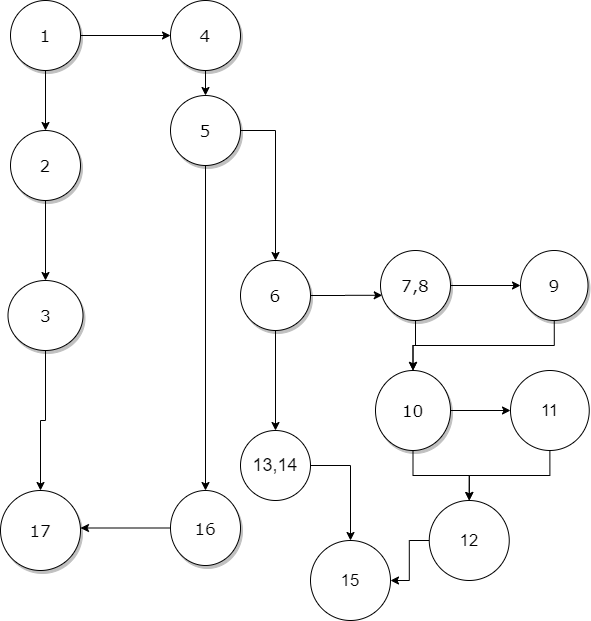

The diagram above was exported from draw.io. Its source (the exported page's mxGraphModel, read from the mxfile embedded in the PNG):
<mxGraphModel dx="868" dy="450" grid="1" gridSize="10" guides="1" tooltips="1" connect="1" arrows="1" fold="1" page="1" pageScale="1" pageWidth="1100" pageHeight="850" background="#ffffff" math="0" shadow="0">
  <root>
    <mxCell id="0" />
    <mxCell id="1" parent="0" />
    <mxCell id="1ea317790d2ca983-12" style="edgeStyle=none;rounded=1;html=1;labelBackgroundColor=none;startArrow=none;startFill=0;startSize=5;endArrow=classicThin;endFill=1;endSize=5;jettySize=auto;orthogonalLoop=1;strokeColor=#B3B3B3;strokeWidth=1;fontFamily=Verdana;fontSize=12" parent="1" source="1ea317790d2ca983-1" target="1ea317790d2ca983-2" edge="1">
      <mxGeometry relative="1" as="geometry" />
    </mxCell>
    <mxCell id="wQqBR8d-fXq49IPzVqdP-30" style="edgeStyle=orthogonalEdgeStyle;rounded=0;orthogonalLoop=1;jettySize=auto;html=1;exitX=0.5;exitY=1;exitDx=0;exitDy=0;entryX=0.5;entryY=0;entryDx=0;entryDy=0;" edge="1" parent="1" source="1ea317790d2ca983-1" target="1ea317790d2ca983-9">
      <mxGeometry relative="1" as="geometry" />
    </mxCell>
    <mxCell id="wQqBR8d-fXq49IPzVqdP-31" style="edgeStyle=orthogonalEdgeStyle;rounded=0;orthogonalLoop=1;jettySize=auto;html=1;exitX=1;exitY=0.5;exitDx=0;exitDy=0;entryX=0;entryY=0.5;entryDx=0;entryDy=0;" edge="1" parent="1" source="1ea317790d2ca983-1" target="1ea317790d2ca983-2">
      <mxGeometry relative="1" as="geometry" />
    </mxCell>
    <mxCell id="1ea317790d2ca983-1" value="&lt;div&gt;&lt;font style=&quot;font-size: 17px&quot;&gt;1&lt;/font&gt;&lt;/div&gt;" style="ellipse;whiteSpace=wrap;html=1;rounded=0;shadow=1;comic=0;labelBackgroundColor=none;strokeWidth=1;fontFamily=Verdana;fontSize=12;align=center;" parent="1" vertex="1">
      <mxGeometry x="120" width="70" height="70" as="geometry" />
    </mxCell>
    <mxCell id="wQqBR8d-fXq49IPzVqdP-32" style="edgeStyle=orthogonalEdgeStyle;rounded=0;orthogonalLoop=1;jettySize=auto;html=1;" edge="1" parent="1" source="1ea317790d2ca983-2" target="1ea317790d2ca983-7">
      <mxGeometry relative="1" as="geometry" />
    </mxCell>
    <mxCell id="1ea317790d2ca983-2" value="&lt;span&gt;&lt;font style=&quot;font-size: 17px&quot;&gt;4&lt;/font&gt;&lt;/span&gt;" style="ellipse;whiteSpace=wrap;html=1;rounded=0;shadow=1;comic=0;labelBackgroundColor=none;strokeWidth=1;fontFamily=Verdana;fontSize=12;align=center;" parent="1" vertex="1">
      <mxGeometry x="280" width="70" height="70" as="geometry" />
    </mxCell>
    <mxCell id="wQqBR8d-fXq49IPzVqdP-8" style="edgeStyle=orthogonalEdgeStyle;rounded=0;orthogonalLoop=1;jettySize=auto;html=1;exitX=1;exitY=0.5;exitDx=0;exitDy=0;" edge="1" parent="1" source="1ea317790d2ca983-3" target="1ea317790d2ca983-5">
      <mxGeometry relative="1" as="geometry" />
    </mxCell>
    <mxCell id="wQqBR8d-fXq49IPzVqdP-10" style="edgeStyle=orthogonalEdgeStyle;rounded=0;orthogonalLoop=1;jettySize=auto;html=1;exitX=0.5;exitY=1;exitDx=0;exitDy=0;entryX=0.5;entryY=0;entryDx=0;entryDy=0;" edge="1" parent="1" source="1ea317790d2ca983-3" target="1ea317790d2ca983-4">
      <mxGeometry relative="1" as="geometry" />
    </mxCell>
    <mxCell id="1ea317790d2ca983-3" value="&lt;span&gt;&lt;font style=&quot;font-size: 17px&quot;&gt;7,8&lt;/font&gt;&lt;/span&gt;" style="ellipse;whiteSpace=wrap;html=1;rounded=0;shadow=1;comic=0;labelBackgroundColor=none;strokeWidth=1;fontFamily=Verdana;fontSize=12;align=center;" parent="1" vertex="1">
      <mxGeometry x="490" y="250" width="70" height="70" as="geometry" />
    </mxCell>
    <mxCell id="wQqBR8d-fXq49IPzVqdP-21" style="edgeStyle=orthogonalEdgeStyle;rounded=0;orthogonalLoop=1;jettySize=auto;html=1;exitX=0.5;exitY=1;exitDx=0;exitDy=0;entryX=0.5;entryY=0;entryDx=0;entryDy=0;" edge="1" parent="1" source="1ea317790d2ca983-4" target="wQqBR8d-fXq49IPzVqdP-17">
      <mxGeometry relative="1" as="geometry" />
    </mxCell>
    <mxCell id="wQqBR8d-fXq49IPzVqdP-24" style="edgeStyle=orthogonalEdgeStyle;rounded=0;orthogonalLoop=1;jettySize=auto;html=1;exitX=1;exitY=0.5;exitDx=0;exitDy=0;entryX=0;entryY=0.5;entryDx=0;entryDy=0;" edge="1" parent="1" source="1ea317790d2ca983-4" target="wQqBR8d-fXq49IPzVqdP-16">
      <mxGeometry relative="1" as="geometry" />
    </mxCell>
    <mxCell id="1ea317790d2ca983-4" value="&lt;span&gt;&lt;font style=&quot;font-size: 17px&quot;&gt;10&lt;/font&gt;&lt;/span&gt;" style="ellipse;whiteSpace=wrap;html=1;rounded=0;shadow=1;comic=0;labelBackgroundColor=none;strokeWidth=1;fontFamily=Verdana;fontSize=12;align=center;" parent="1" vertex="1">
      <mxGeometry x="485" y="370" width="75" height="80" as="geometry" />
    </mxCell>
    <mxCell id="wQqBR8d-fXq49IPzVqdP-9" style="edgeStyle=orthogonalEdgeStyle;rounded=0;orthogonalLoop=1;jettySize=auto;html=1;exitX=1;exitY=0.5;exitDx=0;exitDy=0;entryX=0.5;entryY=0;entryDx=0;entryDy=0;" edge="1" parent="1" source="1ea317790d2ca983-5" target="1ea317790d2ca983-4">
      <mxGeometry relative="1" as="geometry" />
    </mxCell>
    <mxCell id="1ea317790d2ca983-5" value="&lt;span&gt;&lt;font style=&quot;font-size: 17px&quot;&gt;9&lt;/font&gt;&lt;/span&gt;" style="ellipse;whiteSpace=wrap;html=1;rounded=0;shadow=1;comic=0;labelBackgroundColor=none;strokeWidth=1;fontFamily=Verdana;fontSize=12;align=center;direction=south;" parent="1" vertex="1">
      <mxGeometry x="630" y="250" width="67.5" height="70" as="geometry" />
    </mxCell>
    <mxCell id="wQqBR8d-fXq49IPzVqdP-7" style="edgeStyle=orthogonalEdgeStyle;rounded=0;orthogonalLoop=1;jettySize=auto;html=1;exitX=1;exitY=0.5;exitDx=0;exitDy=0;entryX=0.025;entryY=0.64;entryDx=0;entryDy=0;entryPerimeter=0;" edge="1" parent="1" source="1ea317790d2ca983-6" target="1ea317790d2ca983-3">
      <mxGeometry relative="1" as="geometry" />
    </mxCell>
    <mxCell id="wQqBR8d-fXq49IPzVqdP-11" style="edgeStyle=orthogonalEdgeStyle;rounded=0;orthogonalLoop=1;jettySize=auto;html=1;exitX=0.5;exitY=1;exitDx=0;exitDy=0;" edge="1" parent="1" source="1ea317790d2ca983-6" target="wQqBR8d-fXq49IPzVqdP-12">
      <mxGeometry relative="1" as="geometry">
        <mxPoint x="385" y="490" as="targetPoint" />
      </mxGeometry>
    </mxCell>
    <mxCell id="1ea317790d2ca983-6" value="&lt;font style=&quot;font-size: 17px&quot;&gt;6&lt;/font&gt;" style="ellipse;whiteSpace=wrap;html=1;rounded=0;shadow=1;comic=0;labelBackgroundColor=none;strokeWidth=1;fontFamily=Verdana;fontSize=12;align=center;" parent="1" vertex="1">
      <mxGeometry x="350" y="260" width="70" height="70" as="geometry" />
    </mxCell>
    <mxCell id="wQqBR8d-fXq49IPzVqdP-27" style="edgeStyle=orthogonalEdgeStyle;rounded=0;orthogonalLoop=1;jettySize=auto;html=1;exitX=0.5;exitY=1;exitDx=0;exitDy=0;" edge="1" parent="1" source="1ea317790d2ca983-7" target="1ea317790d2ca983-8">
      <mxGeometry relative="1" as="geometry" />
    </mxCell>
    <mxCell id="wQqBR8d-fXq49IPzVqdP-33" style="edgeStyle=orthogonalEdgeStyle;rounded=0;orthogonalLoop=1;jettySize=auto;html=1;exitX=1;exitY=0.5;exitDx=0;exitDy=0;" edge="1" parent="1" source="1ea317790d2ca983-7" target="1ea317790d2ca983-6">
      <mxGeometry relative="1" as="geometry" />
    </mxCell>
    <mxCell id="1ea317790d2ca983-7" value="&lt;span&gt;&lt;font style=&quot;font-size: 17px&quot;&gt;5&lt;/font&gt;&lt;/span&gt;" style="ellipse;whiteSpace=wrap;html=1;rounded=0;shadow=1;comic=0;labelBackgroundColor=none;strokeWidth=1;fontFamily=Verdana;fontSize=12;align=center;" parent="1" vertex="1">
      <mxGeometry x="280" y="95" width="70" height="70" as="geometry" />
    </mxCell>
    <mxCell id="wQqBR8d-fXq49IPzVqdP-1" style="edgeStyle=orthogonalEdgeStyle;rounded=0;orthogonalLoop=1;jettySize=auto;html=1;" edge="1" parent="1" source="1ea317790d2ca983-8">
      <mxGeometry relative="1" as="geometry">
        <mxPoint x="190" y="527.5" as="targetPoint" />
      </mxGeometry>
    </mxCell>
    <mxCell id="1ea317790d2ca983-8" value="&lt;font style=&quot;font-size: 17px&quot;&gt;16&lt;/font&gt;" style="ellipse;whiteSpace=wrap;html=1;rounded=0;shadow=1;comic=0;labelBackgroundColor=none;strokeWidth=1;fontFamily=Verdana;fontSize=12;align=center;direction=south;" parent="1" vertex="1">
      <mxGeometry x="280" y="490" width="70" height="75" as="geometry" />
    </mxCell>
    <mxCell id="wQqBR8d-fXq49IPzVqdP-29" style="edgeStyle=orthogonalEdgeStyle;rounded=0;orthogonalLoop=1;jettySize=auto;html=1;exitX=0.5;exitY=1;exitDx=0;exitDy=0;" edge="1" parent="1" source="1ea317790d2ca983-9" target="1ea317790d2ca983-10">
      <mxGeometry relative="1" as="geometry" />
    </mxCell>
    <mxCell id="1ea317790d2ca983-9" value="&lt;font style=&quot;font-size: 17px&quot;&gt;2&lt;/font&gt;" style="ellipse;whiteSpace=wrap;html=1;rounded=0;shadow=1;comic=0;labelBackgroundColor=none;strokeWidth=1;fontFamily=Verdana;fontSize=12;align=center;" parent="1" vertex="1">
      <mxGeometry x="120" y="130" width="70" height="70" as="geometry" />
    </mxCell>
    <mxCell id="wQqBR8d-fXq49IPzVqdP-28" style="edgeStyle=orthogonalEdgeStyle;rounded=0;orthogonalLoop=1;jettySize=auto;html=1;exitX=0.5;exitY=1;exitDx=0;exitDy=0;" edge="1" parent="1" source="1ea317790d2ca983-10" target="1ea317790d2ca983-11">
      <mxGeometry relative="1" as="geometry" />
    </mxCell>
    <mxCell id="1ea317790d2ca983-10" value="&lt;span&gt;&lt;font style=&quot;font-size: 17px&quot;&gt;3&lt;/font&gt;&lt;/span&gt;" style="ellipse;whiteSpace=wrap;html=1;rounded=0;shadow=1;comic=0;labelBackgroundColor=none;strokeWidth=1;fontFamily=Verdana;fontSize=12;align=center;" parent="1" vertex="1">
      <mxGeometry x="117.5" y="280" width="75" height="70" as="geometry" />
    </mxCell>
    <mxCell id="1ea317790d2ca983-11" value="&lt;span&gt;&lt;font style=&quot;font-size: 17px&quot;&gt;17&lt;/font&gt;&lt;/span&gt;" style="ellipse;whiteSpace=wrap;html=1;rounded=0;shadow=1;comic=0;labelBackgroundColor=none;strokeWidth=1;fontFamily=Verdana;fontSize=12;align=center;" parent="1" vertex="1">
      <mxGeometry x="110" y="490" width="80" height="80" as="geometry" />
    </mxCell>
    <mxCell id="wQqBR8d-fXq49IPzVqdP-18" style="edgeStyle=orthogonalEdgeStyle;rounded=0;orthogonalLoop=1;jettySize=auto;html=1;exitX=1;exitY=0.5;exitDx=0;exitDy=0;" edge="1" parent="1" source="wQqBR8d-fXq49IPzVqdP-12" target="wQqBR8d-fXq49IPzVqdP-15">
      <mxGeometry relative="1" as="geometry" />
    </mxCell>
    <mxCell id="wQqBR8d-fXq49IPzVqdP-12" value="&lt;font style=&quot;font-size: 18px&quot;&gt;13,14&lt;/font&gt;" style="ellipse;whiteSpace=wrap;html=1;" vertex="1" parent="1">
      <mxGeometry x="350" y="430" width="70" height="70" as="geometry" />
    </mxCell>
    <mxCell id="wQqBR8d-fXq49IPzVqdP-15" value="&lt;font style=&quot;font-size: 17px&quot;&gt;15&lt;/font&gt;" style="ellipse;whiteSpace=wrap;html=1;" vertex="1" parent="1">
      <mxGeometry x="420" y="540" width="80" height="80" as="geometry" />
    </mxCell>
    <mxCell id="wQqBR8d-fXq49IPzVqdP-26" style="edgeStyle=orthogonalEdgeStyle;rounded=0;orthogonalLoop=1;jettySize=auto;html=1;exitX=0.5;exitY=1;exitDx=0;exitDy=0;entryX=0.5;entryY=0;entryDx=0;entryDy=0;" edge="1" parent="1" source="wQqBR8d-fXq49IPzVqdP-16" target="wQqBR8d-fXq49IPzVqdP-17">
      <mxGeometry relative="1" as="geometry" />
    </mxCell>
    <mxCell id="wQqBR8d-fXq49IPzVqdP-16" value="&lt;font style=&quot;font-size: 17px&quot;&gt;11&lt;/font&gt;" style="ellipse;whiteSpace=wrap;html=1;" vertex="1" parent="1">
      <mxGeometry x="620" y="370" width="78.75" height="80" as="geometry" />
    </mxCell>
    <mxCell id="wQqBR8d-fXq49IPzVqdP-19" style="edgeStyle=orthogonalEdgeStyle;rounded=0;orthogonalLoop=1;jettySize=auto;html=1;entryX=1;entryY=0.5;entryDx=0;entryDy=0;" edge="1" parent="1" source="wQqBR8d-fXq49IPzVqdP-17" target="wQqBR8d-fXq49IPzVqdP-15">
      <mxGeometry relative="1" as="geometry" />
    </mxCell>
    <mxCell id="wQqBR8d-fXq49IPzVqdP-17" value="&lt;font style=&quot;font-size: 17px&quot;&gt;12&lt;/font&gt;" style="ellipse;whiteSpace=wrap;html=1;" vertex="1" parent="1">
      <mxGeometry x="538.75" y="500" width="80" height="80" as="geometry" />
    </mxCell>
  </root>
</mxGraphModel>